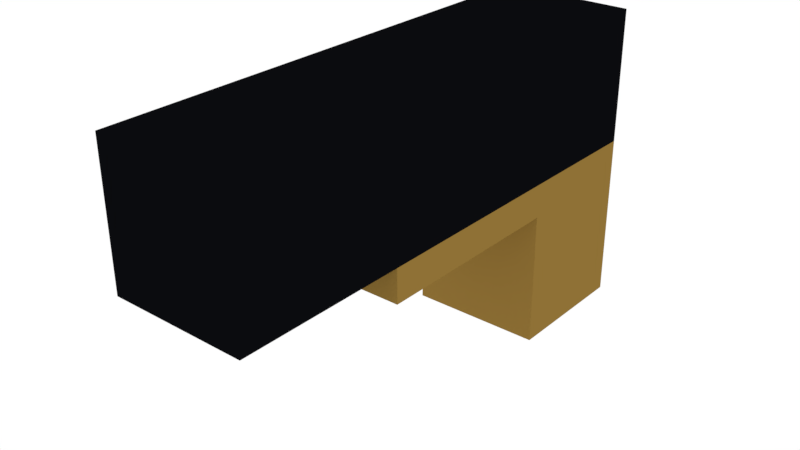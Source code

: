 # Source: WEAPON_STAGE1.blend  (saved by Blender 2.79.0; exported with 4.5.12 LTS)
import bpy
from mathutils import Matrix  # noqa: F401  (used for matrix-valued properties, if any)

bpy.ops.wm.read_factory_settings(use_empty=True)
scene = bpy.context.scene
scene.name = 'Scene'

# ---- collections
col_collection_1 = bpy.data.collections.new('Collection 1'); scene.collection.children.link(col_collection_1)

# ---- materials (node trees are filled in below, after node groups)
mat_dark_grey = bpy.data.materials.new('DARK_GREY')
mat_dark_grey.alpha_threshold = 0.0
mat_dark_grey.roughness = 0.5
mat_dark_grey.line_color = (0.0, 0.0, 0.0, 1.0)
mat_material = bpy.data.materials.new('Material')
mat_material.alpha_threshold = 0.0
mat_material.roughness = 0.5
mat_material.line_color = (0.0, 0.0, 0.0, 1.0)

# ---- material node trees
mat_dark_grey.use_nodes = True; mat_dark_grey.node_tree.nodes.clear()
_N = mat_dark_grey.node_tree.nodes; _L = mat_dark_grey.node_tree.links
n0 = _N.new('ShaderNodeOutputMaterial'); n0.name = 'Material Output'; n0.location = (300, 300)
n1 = _N.new('ShaderNodeBsdfDiffuse'); n1.name = 'Diffuse BSDF'; n1.location = (10, 300)
n1.inputs[0].default_value = (0.003461, 0.00365, 0.004655, 1.0)
_L.new(n1.outputs[0], n0.inputs[0])
n0.is_active_output = True
mat_material.use_nodes = True; mat_material.node_tree.nodes.clear()
_N = mat_material.node_tree.nodes; _L = mat_material.node_tree.links
n0 = _N.new('ShaderNodeOutputMaterial'); n0.name = 'Material Output'; n0.location = (300, 300)
n1 = _N.new('ShaderNodeBsdfDiffuse'); n1.name = 'Diffuse BSDF'; n1.location = (10, 300)
n1.inputs[0].default_value = (0.2738, 0.1644, 0.03634, 1.0)
_L.new(n1.outputs[0], n0.inputs[0])
n0.is_active_output = True

# ---- world
world_world = bpy.data.worlds.new('World'); scene.world = world_world
world_world.use_nodes = True; world_world.node_tree.nodes.clear()
_N = world_world.node_tree.nodes; _L = world_world.node_tree.links
n0 = _N.new('ShaderNodeOutputWorld'); n0.name = 'World Output'; n0.location = (300, 300)
n1 = _N.new('ShaderNodeBackground'); n1.name = 'Background'; n1.location = (10, 300)
n1.inputs[0].default_value = (1.0, 1.0, 1.0, 1.0)
_L.new(n1.outputs[0], n0.inputs[0])
n0.is_active_output = True
world_world.color = (0.05088, 0.05088, 0.05088)
world_world.use_sun_shadow = False
world_world.sun_shadow_jitter_overblur = 0.0
world_world.cycles.sampling_method = 'MANUAL'

# ---- meshes
me_cube_001 = bpy.data.meshes.new('Cube.001')
me_cube_001.from_pydata([(-0.2, -1.1, 2.0), (-0.2, -1.1, 2.4), (-0.2, 0.4, 2.0), (-0.2, 0.4, 2.4), (0.2, -1.1, 2.0), (0.2, -1.1, 2.4), (0.2, 0.4, 2.0), (0.2, 0.4, 2.4), (-0.2, -0.6, 2.0), (-0.2, -0.6, 2.4), (0.2, -0.6, 2.0), (0.2, -0.6, 2.4), (-0.2, 0.4, 1.9), (0.2, 0.4, 1.9), (-0.2, -0.6, 1.9), (0.2, -0.6, 1.9), (-0.2, -1.49e-08, 2.4), (0.2, -1.49e-08, 2.0), (-0.2, 1.49e-08, 2.0), (0.2, 1.49e-08, 2.4), (0.2, -1.49e-08, 1.9), (-0.2, 1.49e-08, 1.9), (-0.2, 0.4, 1.5), (0.2, 0.4, 1.5), (0.2, -1.49e-08, 1.5), (-0.2, 1.49e-08, 1.5)], [], [(18, 16, 3, 2), (2, 3, 7, 6), (10, 11, 5, 4), (4, 5, 1, 0), (8, 10, 4, 0), (11, 9, 1, 5), (19, 16, 9, 11), (18, 2, 12, 21), (17, 19, 11, 10), (0, 1, 9, 8), (21, 20, 15, 14), (10, 8, 14, 15), (2, 6, 13, 12), (17, 10, 15, 20), (6, 17, 20, 13), (13, 20, 24, 23), (6, 7, 19, 17), (8, 18, 21, 14), (7, 3, 16, 19), (8, 9, 16, 18), (22, 23, 24, 25), (20, 21, 25, 24), (21, 12, 22, 25), (12, 13, 23, 22)])
me_cube_001.polygons.foreach_set('material_index', [0, 0, 0, 0, 0, 0, 0, 1, 0, 0, 1, 1, 1, 1, 1, 1, 0, 1, 0, 0, 1, 1, 1, 1])
me_cube_001.materials.append(mat_dark_grey)
me_cube_001.materials.append(mat_material)
me_cube_001.use_remesh_preserve_volume = False
me_cube_001.use_remesh_preserve_attributes = False
me_cube_001.use_mirror_vertex_groups = False
me_cube_001.update()

# ---- objects
ob_cube_001 = bpy.data.objects.new('Cube.001', me_cube_001)

# ---- transforms, parenting, visibility, modifiers, constraints
ob_cube_001.location = (0.0, 0.0, 0.0)
ob_cube_001.lineart.crease_threshold = 0.0

# ---- collection membership
col_collection_1.objects.link(ob_cube_001)

# ---- scene / render settings (as saved in the file)
scene.frame_start = 1; scene.frame_end = 250; scene.frame_set(1)
scene.render.engine = 'CYCLES'
scene.render.resolution_percentage = 50
scene.render.dither_intensity = 0.0
scene.cycles.use_denoising = False
scene.cycles.samples = 128
scene.cycles.sampling_pattern = 'TABULATED_SOBOL'
scene.cycles.use_adaptive_sampling = False
scene.cycles.use_light_tree = False
scene.cycles.blur_glossy = 0.0
scene.cycles.sample_clamp_indirect = 0.0
scene.view_settings.view_transform = 'Standard'
bpy.context.view_layer.update()

# ---- added for rendering (the .blend has no active camera): camera
cam_auto = bpy.data.cameras.new('AutoCamera')
cam_auto.lens = 50.0
cam_auto.sensor_width = 36.0
cam_auto.clip_end = 1000.0
ob_auto_camera = bpy.data.objects.new('AutoCamera', cam_auto)
scene.collection.objects.link(ob_auto_camera)
ob_auto_camera.location = (1.66026, -2.34231, 3.2782)
ob_auto_camera.rotation_euler = (1.09748, -7.21219e-08, 0.694738)
scene.camera = ob_auto_camera
bpy.context.view_layer.update()
